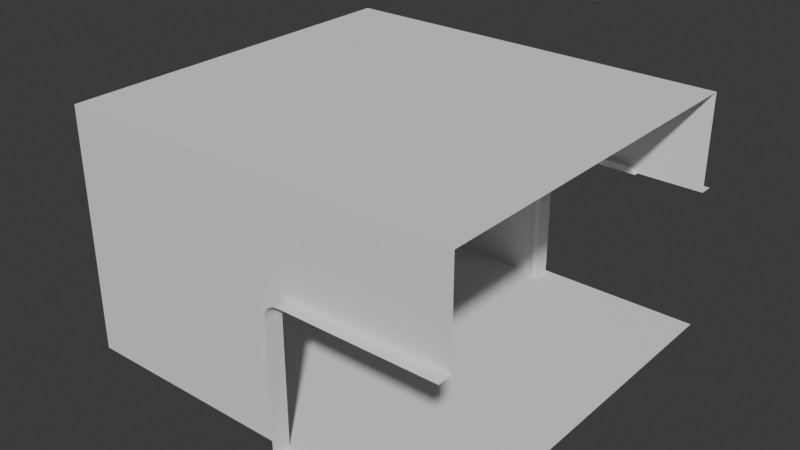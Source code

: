 # Source: base_1l_room.blend  (saved by Blender 4.0.36; exported with 4.5.12 LTS)
import bpy
from mathutils import Matrix  # noqa: F401  (used for matrix-valued properties, if any)

bpy.ops.wm.read_factory_settings(use_empty=True)
scene = bpy.context.scene
scene.name = 'Scene'

# ---- collections
col_collection = bpy.data.collections.new('Collection'); scene.collection.children.link(col_collection)

# ---- world
world_world = bpy.data.worlds.new('World'); scene.world = world_world
world_world.use_nodes = True; world_world.node_tree.nodes.clear()
_N = world_world.node_tree.nodes; _L = world_world.node_tree.links
n0 = _N.new('ShaderNodeOutputWorld'); n0.name = 'World Output'; n0.location = (300, 300)
n1 = _N.new('ShaderNodeBackground'); n1.name = 'Background'; n1.location = (10, 300)
n1.inputs[0].default_value = (0.05088, 0.05088, 0.05088, 1.0)
_L.new(n1.outputs[0], n0.inputs[0])
n0.is_active_output = True
world_world.color = (0.05088, 0.05088, 0.05088)
world_world.use_sun_shadow = False
world_world.sun_shadow_jitter_overblur = 0.0

# ---- meshes
me_plane_001 = bpy.data.meshes.new('Plane.001')
me_plane_001.from_pydata([(-3.0, 0.1044, -1.91), (0.0, 0.1044, -1.91), (-3.0, 2.896, -1.91), (0.0, 2.896, -1.91), (-3.0, 0.1044, -0.0903), (-3.0, 2.896, -0.0903), (0.0, 0.1044, -0.0903), (0.0, 2.896, -0.0903), (-1.246, 0.1044, -0.8942), (-1.246, 2.896, -0.8942), (-1.25, 0.1044, -0.9226), (-1.25, 2.896, -0.9226), (0.0, 0.1044, -0.8126), (-1.14, 0.1044, -0.8126), (-1.14, 2.896, -0.8126), (0.0, 2.896, -0.8126), (-1.195, 0.1044, -0.8274), (-1.195, 2.896, -0.8274), (-1.235, 0.1044, -0.8676), (-1.235, 2.896, -0.8676), (-1.218, 0.1044, -0.8449), (-1.218, 2.896, -0.8449), (-1.168, 0.1044, -0.8164), (-1.168, 2.896, -0.8164), (-1.25, 0.1044, -1.91), (-1.25, 2.896, -1.91), (-0.007474, 0.1044, -1.91), (0.0, 3.0, -1.91), (-1.246, 3.0, -0.8942), (-1.25, 3.0, -0.9226), (-1.14, 3.0, -0.8126), (0.0, 3.0, -0.8126), (-1.195, 3.0, -0.8274), (-1.235, 3.0, -0.8676), (-1.218, 3.0, -0.8449), (-1.168, 3.0, -0.8164), (-1.25, 3.0, -1.91), (-1.246, -2.384e-07, -0.8942), (-1.25, -2.384e-07, -0.9226), (0.0, -1.192e-07, -0.8126), (-1.14, -2.384e-07, -0.8126), (-1.195, -2.384e-07, -0.8274), (-1.235, -2.384e-07, -0.8676), (-1.218, -2.384e-07, -0.8449), (-1.168, -2.384e-07, -0.8164), (-1.25, -2.384e-07, -1.91), (-0.007474, -2.384e-07, -1.91)], [(26, 1)], [(5, 2, 25, 11, 9, 19, 21, 17, 23, 14, 15, 7), (0, 2, 5, 4), (4, 5, 7, 6), (0, 4, 6, 12, 13, 22, 16, 20, 18, 8, 10, 24), (2, 0, 24, 1, 3, 25), (23, 17, 32, 35), (14, 23, 35, 30), (17, 21, 34, 32), (15, 14, 30, 31), (21, 19, 33, 34), (19, 9, 28, 33), (9, 11, 29, 28), (25, 3, 27, 36), (11, 25, 36, 29), (24, 26, 46, 45), (22, 13, 40, 44), (20, 16, 41, 43), (13, 12, 39, 40), (18, 20, 43, 42), (8, 18, 42, 37), (10, 8, 37, 38), (24, 10, 38, 45), (16, 22, 44, 41)])
_uv = me_plane_001.uv_layers.new(name='UVMap')
_uv.uv.foreach_set('vector', [0.0, 1.0, 0.0, 1.0, 0.0, 0.0, 0.0, 0.0, 0.0, 0.0, 0.0, 0.0, 0.0, 0.0, 0.0, 0.0, 0.0, 0.0, 0.0, 0.0, 0.0, 0.0, 0.0, 1.0, 0.0, 0.0, 0.0, 1.0, 0.0, 1.0, 0.0, 0.0, 0.0, 0.0, 0.0, 1.0, 0.0, 1.0, 0.0, 0.0, 0.0, 0.0, 0.0, 0.0, 0.0, 0.0, 0.397, 0.0, 0.2439, 0.0, 0.2416, 0.0, 0.2419, 0.0, 0.2449, 0.0, 0.2501, 0.0, 0.2573, 0.0, 0.2662, 0.0, 0.5833, 0.0, 0.0, 1.0, 0.0, 0.0, 0.5833, 0.0, 0.0, 0.0, 0.0, 0.0, 0.0, 0.0, 0.0, 0.0, 0.0, 0.0, 0.0, 0.0, 0.0, 0.0, 0.0, 0.0, 0.0, 0.0, 0.0, 0.0, 0.0, 0.0, 0.0, 0.0, 0.0, 0.0, 0.0, 0.0, 0.0, 0.0, 0.0, 0.0, 0.0, 0.0, 0.0, 0.0, 0.0, 0.0, 0.0, 0.0, 0.0, 0.0, 0.0, 0.0, 0.0, 0.0, 0.0, 0.0, 0.0, 0.0, 0.0, 0.0, 0.0, 0.0, 0.0, 0.0, 0.0, 0.0, 0.0, 0.0, 0.0, 0.0, 0.0, 0.0, 0.0, 0.0, 0.0, 0.0, 0.0, 0.0, 0.0, 0.0, 0.0, 0.0, 0.0, 0.0, 0.0, 0.0, 0.0, 0.0, 0.0, 0.0, 0.0, 0.0, 0.0, 0.0, 0.2416, 0.0, 0.2439, 0.0, 0.2439, 0.0, 0.2416, 0.0, 0.2449, 0.0, 0.2419, 0.0, 0.2419, 0.0, 0.2449, 0.0, 0.2439, 0.0, 0.397, 0.0, 0.397, 0.0, 0.2439, 0.0, 0.2501, 0.0, 0.2449, 0.0, 0.2449, 0.0, 0.2501, 0.0, 0.2573, 0.0, 0.2501, 0.0, 0.2501, 0.0, 0.2573, 0.0, 0.2662, 0.0, 0.2573, 0.0, 0.2573, 0.0, 0.2662, 0.0, 0.5833, 0.0, 0.2662, 0.0, 0.2662, 0.0, 0.5833, 0.0, 0.2419, 0.0, 0.2416, 0.0, 0.2416, 0.0, 0.2419, 0.0])
me_plane_001.update()
me_plane_007 = bpy.data.meshes.new('Plane.007')
me_plane_007.from_pydata([(0.2537, 1.396, 1.106), (0.25, 1.396, 1.077), (0.36, 1.396, 1.187), (0.305, 1.396, 1.173), (0.2647, 1.396, 1.132), (0.2822, 1.396, 1.155), (0.3315, 1.396, 1.184), (0.25, 1.396, 0.0903), (0.89, 1.396, 1.187), (0.2076, 1.396, 1.118), (0.2026, 1.396, 1.08), (0.3569, 1.396, 1.235), (0.8931, 1.396, 1.235), (0.3192, 1.396, 1.23), (0.2811, 1.396, 1.214), (0.2484, 1.396, 1.189), (0.2233, 1.396, 1.156), (0.2026, 1.396, 0.0903), (0.9308, 1.396, 1.23), (0.9689, 1.396, 1.214), (1.003, 1.396, 1.187), (0.9195, 1.396, 1.187), (0.9535, 1.396, 1.187), (0.2537, 1.361, 1.106), (0.25, 1.361, 1.077), (0.36, 1.361, 1.187), (0.305, 1.361, 1.173), (0.2647, 1.361, 1.132), (0.2822, 1.361, 1.155), (0.3315, 1.361, 1.184), (0.25, 1.361, 0.0903), (0.89, 1.361, 1.187), (0.2076, 1.361, 1.118), (0.2026, 1.361, 1.08), (0.3569, 1.361, 1.235), (0.8931, 1.361, 1.235), (0.3192, 1.361, 1.23), (0.2811, 1.361, 1.214), (0.2484, 1.361, 1.189), (0.2233, 1.361, 1.156), (0.2026, 1.361, 0.0903), (0.9308, 1.361, 1.23), (0.9689, 1.361, 1.214), (1.003, 1.361, 1.187), (0.9195, 1.361, 1.187), (0.9535, 1.361, 1.187)], [], [(33, 32, 23, 24), (34, 35, 31, 25), (37, 36, 29, 26), (39, 38, 28, 27), (36, 34, 25, 29), (32, 39, 27, 23), (38, 37, 26, 28), (40, 33, 24, 30), (41, 42, 45, 44), (35, 41, 44, 31), (42, 43, 45), (4, 0, 23, 27), (11, 12, 35, 34), (20, 22, 45, 43), (14, 13, 36, 37), (0, 1, 24, 23), (16, 15, 38, 39), (21, 8, 31, 44), (6, 3, 26, 29), (13, 11, 34, 36), (9, 16, 39, 32), (22, 21, 44, 45), (15, 14, 37, 38), (17, 10, 33, 40), (18, 19, 42, 41), (12, 18, 41, 35), (19, 20, 43, 42), (3, 5, 28, 26), (8, 2, 25, 31), (2, 6, 29, 25), (10, 9, 32, 33), (7, 17, 40, 30), (5, 4, 27, 28), (7, 30, 24, 1)])
_uv = me_plane_007.uv_layers.new(name='UVMap')
_uv.uv.foreach_set('vector', [0.0, 0.0, 0.0, 0.0, 0.0, 0.0, 0.0, 0.0, 0.0, 0.0, 0.0, 0.0, 0.0, 0.0, 0.0, 0.0, 0.0, 0.0, 0.0, 0.0, 0.0, 0.0, 0.0, 0.0, 0.0, 0.0, 0.0, 0.0, 0.0, 0.0, 0.0, 0.0, 0.0, 0.0, 0.0, 0.0, 0.0, 0.0, 0.0, 0.0, 0.0, 0.0, 0.0, 0.0, 0.0, 0.0, 0.0, 0.0, 0.0, 0.0, 0.0, 0.0, 0.0, 0.0, 0.0, 0.0, 0.0, 0.0, 0.0, 0.0, 0.0, 0.0, 0.0, 0.0, 0.0, 0.0, 0.0, 0.0, 0.0, 0.0, 0.0, 0.0, 0.0, 0.0, 0.0, 0.0, 0.0, 0.0, 0.0, 0.0, 0.0, 0.0, 0.0, 0.0, 0.0, 0.0, 0.0, 0.0, 0.0, 0.0, 0.0, 0.0, 0.0, 0.0, 0.0, 0.0, 0.0, 0.0, 0.0, 0.0, 0.0, 0.0, 0.0, 0.0, 0.0, 0.0, 0.0, 0.0, 0.0, 0.0, 0.0, 0.0, 0.0, 0.0, 0.0, 0.0, 0.0, 0.0, 0.0, 0.0, 0.0, 0.0, 0.0, 0.0, 0.0, 0.0, 0.0, 0.0, 0.0, 0.0, 0.0, 0.0, 0.0, 0.0, 0.0, 0.0, 0.0, 0.0, 0.0, 0.0, 0.0, 0.0, 0.0, 0.0, 0.0, 0.0, 0.0, 0.0, 0.0, 0.0, 0.0, 0.0, 0.0, 0.0, 0.0, 0.0, 0.0, 0.0, 0.0, 0.0, 0.0, 0.0, 0.0, 0.0, 0.0, 0.0, 0.0, 0.0, 0.0, 0.0, 0.0, 0.0, 0.0, 0.0, 0.0, 0.0, 0.0, 0.0, 0.0, 0.0, 0.0, 0.0, 0.0, 0.0, 0.0, 0.0, 0.0, 0.0, 0.0, 0.0, 0.0, 0.0, 0.0, 0.0, 0.0, 0.0, 0.0, 0.0, 0.0, 0.0, 0.0, 0.0, 0.0, 0.0, 0.0, 0.0, 0.0, 0.0, 0.0, 0.0, 0.0, 0.0, 0.0, 0.0, 0.0, 0.0, 0.0, 0.0, 0.0, 0.0, 0.0, 0.0, 0.0, 0.0, 0.0, 0.0, 0.0, 0.0, 0.0, 0.0, 0.0, 0.0, 0.0, 0.0, 0.0, 0.0, 0.0, 0.0, 0.0, 0.0, 0.0, 0.0, 0.0, 0.0, 0.0, 0.0, 0.0, 0.0, 0.0, 0.0, 0.0, 0.0, 0.0, 0.0, 0.0, 0.0, 0.0, 0.0, 0.0, 0.0, 0.0, 0.0, 0.0, 0.0, 0.0, 0.0, 0.0, 0.0, 0.0, 0.0])
me_plane_007.update()

# ---- objects
ob_plane = bpy.data.objects.new('Plane', me_plane_001)
ob_plane_002 = bpy.data.objects.new('Plane.002', me_plane_007)

# ---- transforms, parenting, visibility, modifiers, constraints
ob_plane.location = (0.0, 0.0, 0.0)
ob_plane_002.location = (-1.5, 1.5, -2.0)
_m = ob_plane_002.modifiers.new('Mirror', 'MIRROR')
_m.use_axis = (False, True, False)

# ---- collection membership
col_collection.objects.link(ob_plane)
col_collection.objects.link(ob_plane_002)

# ---- scene / render settings (as saved in the file)
scene.frame_start = 1; scene.frame_end = 250; scene.frame_set(0)
scene.render.engine = 'BLENDER_EEVEE_NEXT'
scene.cycles.sampling_pattern = 'TABULATED_SOBOL'
bpy.context.view_layer.update()

# ---- added for rendering (the .blend has no active camera and no usable light): camera, sun
cam_auto = bpy.data.cameras.new('AutoCamera')
cam_auto.lens = 50.0
cam_auto.sensor_width = 36.0
cam_auto.clip_end = 1000.0
ob_auto_camera = bpy.data.objects.new('AutoCamera', cam_auto)
scene.collection.objects.link(ob_auto_camera)
ob_auto_camera.location = (2.77111, -3.62534, 2.41689)
ob_auto_camera.rotation_euler = (1.09748, -7.21219e-08, 0.694738)
scene.camera = ob_auto_camera
light_auto_sun = bpy.data.lights.new('AutoSun', 'SUN')
light_auto_sun.energy = 3.0
light_auto_sun.angle = 0.0523599
ob_auto_sun = bpy.data.objects.new('AutoSun', light_auto_sun)
scene.collection.objects.link(ob_auto_sun)
ob_auto_sun.rotation_euler = (0.872665, 0.174533, 0.523599)
bpy.context.view_layer.update()
